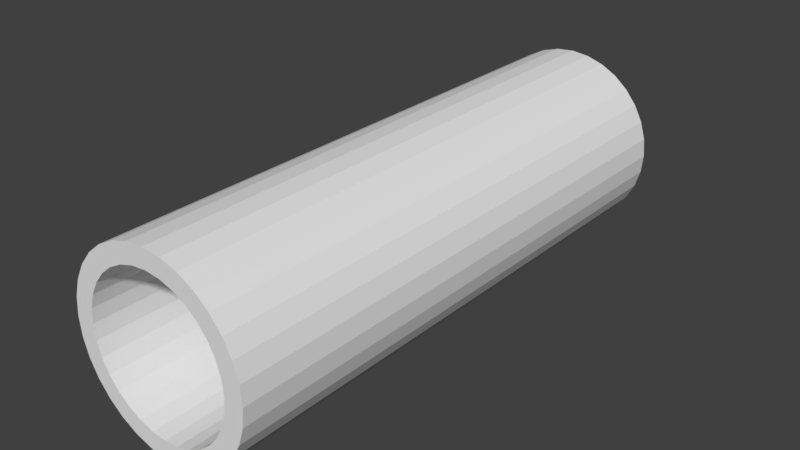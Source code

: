 # Source: HollowCylinder.blend  (saved by Blender 2.78.0; exported with 4.5.12 LTS)
import bpy
from mathutils import Matrix  # noqa: F401  (used for matrix-valued properties, if any)

bpy.ops.wm.read_factory_settings(use_empty=True)
scene = bpy.context.scene
scene.name = 'Scene'

# ---- collections
col_collection_1 = bpy.data.collections.new('Collection 1'); scene.collection.children.link(col_collection_1)

# ---- world
world_world = bpy.data.worlds.new('World'); scene.world = world_world
world_world.color = (0.05088, 0.05088, 0.05088)
world_world.use_sun_shadow = False
world_world.sun_shadow_jitter_overblur = 0.0
world_world.cycles.sampling_method = 'MANUAL'

# ---- meshes
me_cylinder = bpy.data.meshes.new('Cylinder')
me_cylinder.from_pydata([(0.0, 1.0, -1.0), (0.0, 1.0, 1.0), (0.1951, 0.9808, -1.0), (0.1951, 0.9808, 1.0), (0.3827, 0.9239, -1.0), (0.3827, 0.9239, 1.0), (0.5556, 0.8315, -1.0), (0.5556, 0.8315, 1.0), (0.7071, 0.7071, -1.0), (0.7071, 0.7071, 1.0), (0.8315, 0.5556, -1.0), (0.8315, 0.5556, 1.0), (0.9239, 0.3827, -1.0), (0.9239, 0.3827, 1.0), (0.9808, 0.1951, -1.0), (0.9808, 0.1951, 1.0), (1.0, 7.55e-08, -1.0), (1.0, 7.55e-08, 1.0), (0.9808, -0.1951, -1.0), (0.9808, -0.1951, 1.0), (0.9239, -0.3827, -1.0), (0.9239, -0.3827, 1.0), (0.8315, -0.5556, -1.0), (0.8315, -0.5556, 1.0), (0.7071, -0.7071, -1.0), (0.7071, -0.7071, 1.0), (0.5556, -0.8315, -1.0), (0.5556, -0.8315, 1.0), (0.3827, -0.9239, -1.0), (0.3827, -0.9239, 1.0), (0.1951, -0.9808, -1.0), (0.1951, -0.9808, 1.0), (-3.258e-07, -1.0, -1.0), (-3.258e-07, -1.0, 1.0), (-0.1951, -0.9808, -1.0), (-0.1951, -0.9808, 1.0), (-0.3827, -0.9239, -1.0), (-0.3827, -0.9239, 1.0), (-0.5556, -0.8315, -1.0), (-0.5556, -0.8315, 1.0), (-0.7071, -0.7071, -1.0), (-0.7071, -0.7071, 1.0), (-0.8315, -0.5556, -1.0), (-0.8315, -0.5556, 1.0), (-0.9239, -0.3827, -1.0), (-0.9239, -0.3827, 1.0), (-0.9808, -0.1951, -1.0), (-0.9808, -0.1951, 1.0), (-1.0, 9.656e-07, -1.0), (-1.0, 9.656e-07, 1.0), (-0.9808, 0.1951, -1.0), (-0.9808, 0.1951, 1.0), (-0.9239, 0.3827, -1.0), (-0.9239, 0.3827, 1.0), (-0.8315, 0.5556, -1.0), (-0.8315, 0.5556, 1.0), (-0.7071, 0.7071, -1.0), (-0.7071, 0.7071, 1.0), (-0.5556, 0.8315, -1.0), (-0.5556, 0.8315, 1.0), (-0.3827, 0.9239, -1.0), (-0.3827, 0.9239, 1.0), (-0.1951, 0.9808, -1.0), (-0.1951, 0.9808, 1.0), (0.0, 0.8, -1.0), (0.0, 0.8, 1.0), (0.1561, 0.7846, -1.0), (0.1561, 0.7846, 1.0), (0.3061, 0.7391, -1.0), (0.3061, 0.7391, 1.0), (0.4445, 0.6652, -1.0), (0.4445, 0.6652, 1.0), (0.5657, 0.5657, -1.0), (0.5657, 0.5657, 1.0), (0.6652, 0.4445, -1.0), (0.6652, 0.4445, 1.0), (0.7391, 0.3061, -1.0), (0.7391, 0.3061, 1.0), (0.7846, 0.1561, -1.0), (0.7846, 0.1561, 1.0), (0.8, 7.55e-08, -1.0), (0.8, 7.55e-08, 1.0), (0.7846, -0.1561, -1.0), (0.7846, -0.1561, 1.0), (0.7391, -0.3061, -1.0), (0.7391, -0.3061, 1.0), (0.6652, -0.4445, -1.0), (0.6652, -0.4445, 1.0), (0.5657, -0.5657, -1.0), (0.5657, -0.5657, 1.0), (0.4445, -0.6652, -1.0), (0.4445, -0.6652, 1.0), (0.3061, -0.7391, -1.0), (0.3061, -0.7391, 1.0), (0.1561, -0.7846, -1.0), (0.1561, -0.7846, 1.0), (-3.258e-07, -0.8, -1.0), (-3.258e-07, -0.8, 1.0), (-0.1561, -0.7846, -1.0), (-0.1561, -0.7846, 1.0), (-0.3061, -0.7391, -1.0), (-0.3061, -0.7391, 1.0), (-0.4445, -0.6652, -1.0), (-0.4445, -0.6652, 1.0), (-0.5657, -0.5657, -1.0), (-0.5657, -0.5657, 1.0), (-0.6652, -0.4445, -1.0), (-0.6652, -0.4445, 1.0), (-0.7391, -0.3061, -1.0), (-0.7391, -0.3061, 1.0), (-0.7846, -0.1561, -1.0), (-0.7846, -0.1561, 1.0), (-0.8, 9.656e-07, -1.0), (-0.8, 9.656e-07, 1.0), (-0.7846, 0.1561, -1.0), (-0.7846, 0.1561, 1.0), (-0.7391, 0.3062, -1.0), (-0.7391, 0.3062, 1.0), (-0.6652, 0.4445, -1.0), (-0.6652, 0.4445, 1.0), (-0.5657, 0.5657, -1.0), (-0.5657, 0.5657, 1.0), (-0.4445, 0.6652, -1.0), (-0.4445, 0.6652, 1.0), (-0.3061, 0.7391, -1.0), (-0.3061, 0.7391, 1.0), (-0.1561, 0.7846, -1.0), (-0.1561, 0.7846, 1.0)], [], [(0, 1, 3, 2), (2, 3, 5, 4), (4, 5, 7, 6), (6, 7, 9, 8), (8, 9, 11, 10), (10, 11, 13, 12), (12, 13, 15, 14), (14, 15, 17, 16), (16, 17, 19, 18), (18, 19, 21, 20), (20, 21, 23, 22), (22, 23, 25, 24), (24, 25, 27, 26), (26, 27, 29, 28), (28, 29, 31, 30), (30, 31, 33, 32), (32, 33, 35, 34), (34, 35, 37, 36), (36, 37, 39, 38), (38, 39, 41, 40), (40, 41, 43, 42), (42, 43, 45, 44), (44, 45, 47, 46), (46, 47, 49, 48), (48, 49, 51, 50), (50, 51, 53, 52), (52, 53, 55, 54), (54, 55, 57, 56), (56, 57, 59, 58), (58, 59, 61, 60), (60, 61, 63, 62), (62, 63, 1, 0), (64, 66, 67, 65), (66, 68, 69, 67), (68, 70, 71, 69), (70, 72, 73, 71), (72, 74, 75, 73), (74, 76, 77, 75), (76, 78, 79, 77), (78, 80, 81, 79), (80, 82, 83, 81), (82, 84, 85, 83), (84, 86, 87, 85), (86, 88, 89, 87), (88, 90, 91, 89), (90, 92, 93, 91), (92, 94, 95, 93), (94, 96, 97, 95), (96, 98, 99, 97), (98, 100, 101, 99), (100, 102, 103, 101), (102, 104, 105, 103), (104, 106, 107, 105), (106, 108, 109, 107), (108, 110, 111, 109), (110, 112, 113, 111), (112, 114, 115, 113), (114, 116, 117, 115), (116, 118, 119, 117), (118, 120, 121, 119), (120, 122, 123, 121), (122, 124, 125, 123), (124, 126, 127, 125), (126, 64, 65, 127), (0, 2, 66, 64), (3, 1, 65, 67), (2, 4, 68, 66), (5, 3, 67, 69), (4, 6, 70, 68), (7, 5, 69, 71), (6, 8, 72, 70), (9, 7, 71, 73), (8, 10, 74, 72), (11, 9, 73, 75), (10, 12, 76, 74), (13, 11, 75, 77), (12, 14, 78, 76), (15, 13, 77, 79), (14, 16, 80, 78), (17, 15, 79, 81), (16, 18, 82, 80), (19, 17, 81, 83), (18, 20, 84, 82), (21, 19, 83, 85), (20, 22, 86, 84), (23, 21, 85, 87), (22, 24, 88, 86), (25, 23, 87, 89), (24, 26, 90, 88), (27, 25, 89, 91), (26, 28, 92, 90), (29, 27, 91, 93), (28, 30, 94, 92), (31, 29, 93, 95), (30, 32, 96, 94), (33, 31, 95, 97), (32, 34, 98, 96), (35, 33, 97, 99), (34, 36, 100, 98), (37, 35, 99, 101), (36, 38, 102, 100), (39, 37, 101, 103), (38, 40, 104, 102), (41, 39, 103, 105), (40, 42, 106, 104), (43, 41, 105, 107), (42, 44, 108, 106), (45, 43, 107, 109), (44, 46, 110, 108), (47, 45, 109, 111), (46, 48, 112, 110), (49, 47, 111, 113), (48, 50, 114, 112), (51, 49, 113, 115), (50, 52, 116, 114), (53, 51, 115, 117), (52, 54, 118, 116), (55, 53, 117, 119), (54, 56, 120, 118), (57, 55, 119, 121), (56, 58, 122, 120), (59, 57, 121, 123), (58, 60, 124, 122), (61, 59, 123, 125), (60, 62, 126, 124), (63, 61, 125, 127), (62, 0, 64, 126), (1, 63, 127, 65)])
me_cylinder.use_remesh_preserve_volume = False
me_cylinder.use_remesh_preserve_attributes = False
me_cylinder.use_mirror_vertex_groups = False
me_cylinder.update()

# ---- objects
ob_cylinder = bpy.data.objects.new('Cylinder', me_cylinder)

# ---- transforms, parenting, visibility, modifiers, constraints
ob_cylinder.location = (0.8908, -0.1635, 0.7641)
ob_cylinder.rotation_euler = (1.571, 0.0, 0.0)
ob_cylinder.scale = (1.0, 1.0, 3.0)
ob_cylinder.lineart.crease_threshold = 0.0

# ---- collection membership
col_collection_1.objects.link(ob_cylinder)

# ---- scene / render settings (as saved in the file)
scene.frame_start = 1; scene.frame_end = 250; scene.frame_set(1)
scene.render.engine = 'BLENDER_EEVEE_NEXT'
scene.render.resolution_percentage = 50
scene.render.dither_intensity = 0.0
scene.cycles.use_denoising = False
scene.cycles.samples = 128
scene.cycles.sampling_pattern = 'TABULATED_SOBOL'
scene.cycles.light_sampling_threshold = 0.0
scene.cycles.use_adaptive_sampling = False
scene.cycles.use_light_tree = False
scene.cycles.blur_glossy = 0.0
scene.cycles.sample_clamp_indirect = 0.0
scene.view_settings.view_transform = 'Standard'
bpy.context.view_layer.update()

# ---- added for rendering (the .blend has no active camera and no usable light): camera, sun
cam_auto = bpy.data.cameras.new('AutoCamera')
cam_auto.lens = 50.0
cam_auto.sensor_width = 36.0
cam_auto.clip_end = 1000.0
ob_auto_camera = bpy.data.objects.new('AutoCamera', cam_auto)
scene.collection.objects.link(ob_auto_camera)
ob_auto_camera.location = (7.02807, -7.52817, 5.67388)
ob_auto_camera.rotation_euler = (1.09748, -7.21219e-08, 0.694738)
scene.camera = ob_auto_camera
light_auto_sun = bpy.data.lights.new('AutoSun', 'SUN')
light_auto_sun.energy = 3.0
light_auto_sun.angle = 0.0523599
ob_auto_sun = bpy.data.objects.new('AutoSun', light_auto_sun)
scene.collection.objects.link(ob_auto_sun)
ob_auto_sun.rotation_euler = (0.872665, 0.174533, 0.523599)
bpy.context.view_layer.update()
